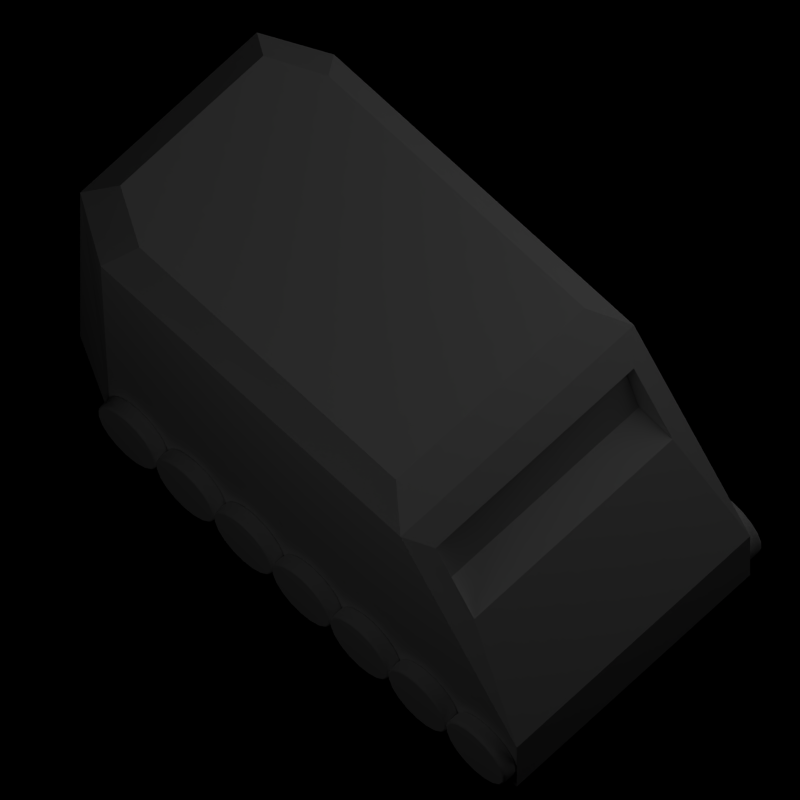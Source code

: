 # Source: harvester.blend  (saved by Blender 2.63.0; exported with 4.5.12 LTS)
import bpy
from mathutils import Matrix  # noqa: F401  (used for matrix-valued properties, if any)

bpy.ops.wm.read_factory_settings(use_empty=True)
scene = bpy.context.scene
scene.name = 'Scene'

# ---- collections
col_collection_1 = bpy.data.collections.new('Collection 1'); scene.collection.children.link(col_collection_1)

# ---- materials (node trees are filled in below, after node groups)
mat_body = bpy.data.materials.new('Body')
mat_body.alpha_threshold = 0.0
mat_body.use_transparent_shadow = False
mat_body.diffuse_color = (1.0, 1.0, 1.0, 1.0)
mat_body.roughness = 0.5
mat_body.line_color = (0.0, 0.0, 0.0, 1.0)
mat_glass = bpy.data.materials.new('Glass')
mat_glass.alpha_threshold = 0.0
mat_glass.use_transparent_shadow = False
mat_glass.roughness = 0.5
mat_glass.line_color = (0.0, 0.0, 0.0, 0.1)
mat_wheel = bpy.data.materials.new('Wheel')
mat_wheel.alpha_threshold = 0.0
mat_wheel.use_transparent_shadow = False
mat_wheel.diffuse_color = (1.0, 1.0, 1.0, 1.0)
mat_wheel.roughness = 0.5
mat_wheel.line_color = (0.0, 0.0, 0.0, 1.0)

# ---- material node trees

# ---- world
world_world = bpy.data.worlds.new('World'); scene.world = world_world
world_world.color = (0.0, 0.0, 0.0)
world_world.use_sun_shadow = False
world_world.sun_shadow_jitter_overblur = 0.0
world_world.cycles.sampling_method = 'MANUAL'
world_world.cycles.sample_map_resolution = 256
world_world.light_settings.ao_factor = 0.5

# ---- cameras
cam_camera = bpy.data.cameras.new('Camera')
cam_camera.type = 'ORTHO'
cam_camera.clip_end = 100.0
cam_camera.lens = 100.0
cam_camera.sensor_width = 32.0
cam_camera.sensor_height = 18.0
cam_camera.ortho_scale = 4.362
cam_camera.dof.focus_distance = 0.0
cam_camera.dof.aperture_fstop = 128.0

# ---- lights
light_point = bpy.data.lights.new('Point', 'POINT')
light_point.transmission_factor = 0.0
light_point.shadow_buffer_clip_start = 0.5
light_point.shadow_soft_size = 1.0
light_point.shadow_maximum_resolution = 0.006
light_point.use_absolute_resolution = True
light_point.cycles.use_multiple_importance_sampling = False
light_lamp = bpy.data.lights.new('Lamp', 'POINT')
light_lamp.transmission_factor = 0.0
light_lamp.cutoff_distance = 30.0
light_lamp.energy = 70.0
light_lamp.shadow_buffer_clip_start = 1.001
light_lamp.shadow_soft_size = 5.0
light_lamp.shadow_maximum_resolution = 0.006
light_lamp.use_absolute_resolution = True
light_lamp.cycles.use_multiple_importance_sampling = False

# ---- meshes
me_plane = bpy.data.meshes.new('Plane')
me_plane.from_pydata([(1.0, 1.0, 0.0), (1.0, -1.0, 0.0), (-1.0, -1.0, 0.0), (-1.0, 1.0, 0.0)], [], [(0, 3, 2, 1)])
me_plane.use_remesh_preserve_volume = False
me_plane.use_remesh_preserve_attributes = False
me_plane.use_mirror_vertex_groups = False
me_plane.update()
me_cube = bpy.data.meshes.new('Cube')
me_cube.from_pydata([(1.0, 1.0, -1.0), (1.0, -1.0, -1.0), (-1.0, -1.0, -1.0), (-1.0, 1.0, -1.0), (1.0, 1.0, 1.0), (1.0, -1.0, 1.0), (-1.0, -1.0, 1.0), (-1.0, 1.0, 1.0)], [], [(0, 1, 2, 3), (4, 7, 6, 5), (0, 4, 5, 1), (1, 5, 6, 2), (2, 6, 7, 3), (4, 0, 3, 7)])
me_cube.materials.append(None)
me_cube.use_remesh_preserve_volume = False
me_cube.use_remesh_preserve_attributes = False
me_cube.use_mirror_vertex_groups = False
me_cube.update()
me_cube_001 = bpy.data.meshes.new('Cube.001')
me_cube_001.from_pydata([(1.0, 1.0, -1.0), (-1.0, 1.0, -1.0), (1.0, 1.0, -0.5), (-1.0, 1.0, -0.5), (0.8, 0.3826, 1.0), (1.0, 0.5021, 0.8639), (-1.0, 0.5021, 0.8639), (-0.82, 0.3826, 1.0), (0.85, 0.743, 0.2547), (-0.85, 0.743, 0.2547), (0.85, 0.577, 0.7155), (-0.85, 0.577, 0.7155), (0.822, 0.6131, 0.3544), (-0.822, 0.6131, 0.3544), (0.822, 0.5517, 0.6755), (-0.822, 0.5517, 0.6755), (0.822, 0.5202, 0.2274), (-0.822, 0.5202, 0.2274), (0.822, 0.4588, 0.4797), (-0.822, 0.4588, 0.4797), (1.0, -0.74, -1.0), (0.74, -1.0, -1.0), (0.8, -0.7162, 1.0), (0.5894, -0.9036, 1.0), (1.0, -0.7827, 0.85), (0.74, -1.0, 0.85), (-1.0, -0.74, -1.0), (-0.7738, -1.0, -1.0), (-1.0, -0.7827, 0.85), (-0.7738, -1.0, 0.85), (-0.82, -0.7162, 1.0), (-0.6368, -0.9036, 1.0)], [], [(2, 0, 1, 3), (5, 6, 7, 4), (11, 9, 8, 10, 5, 2, 3, 6), (10, 11, 6, 5), (12, 13, 17, 16), (13, 12, 8, 9), (12, 14, 10, 8), (15, 13, 9, 11), (14, 15, 11, 10), (18, 16, 17, 19), (16, 18, 14, 12), (19, 17, 13, 15), (18, 19, 15, 14), (12, 13, 15, 14), (4, 22, 24, 5), (0, 2, 5, 24, 20), (23, 25, 24, 22), (25, 21, 20, 24), (0, 20, 21, 27, 26, 1), (26, 28, 6, 3, 1), (21, 25, 29, 27), (30, 7, 6, 28), (29, 25, 23, 31), (4, 7, 30, 31, 23, 22), (27, 29, 28, 26), (29, 31, 30, 28)])
me_cube_001.polygons.foreach_set('material_index', [0, 0, 0, 0, 0, 0, 0, 0, 0, 0, 0, 0, 0, 1, 0, 0, 0, 0, 0, 0, 0, 0, 0, 0, 0, 0])
me_cube_001.materials.append(mat_body)
me_cube_001.materials.append(mat_glass)
me_cube_001.use_remesh_preserve_volume = False
me_cube_001.use_remesh_preserve_attributes = False
me_cube_001.use_mirror_vertex_groups = False
me_cube_001.update()
me_cylinder = bpy.data.meshes.new('Cylinder')
me_cylinder.from_pydata([(0.08709, 0.2047, -0.04452), (0.1337, 0.1778, -0.04452), (0.1273, 0.1854, -0.03456), (0.0969, 0.2029, -0.03456), (0.06977, 0.2141, -0.03456), (0.07668, 0.2107, -0.03954), (0.08419, 0.2089, -0.03456), (9.313e-10, 0.2242, -0.03954), (0.007669, 0.2251, -0.03456), (-0.007669, 0.2251, -0.03456), (0.01184, 0.2221, -0.04452), (0.06485, 0.2128, -0.04452), (0.05622, 0.2178, -0.03456), (0.02165, 0.2239, -0.03456), (-0.06485, 0.2128, -0.04452), (-0.01184, 0.2221, -0.04452), (-0.02165, 0.2239, -0.03456), (-0.05622, 0.2178, -0.03456), (-0.0738, 0.2028, -0.0495), (-0.1387, 0.1653, -0.0495), (-0.1869, 0.1079, -0.0495), (-0.2125, 0.03747, -0.0495), (-0.2125, -0.03747, -0.0495), (-0.1869, -0.1079, -0.0495), (-0.1387, -0.1653, -0.0495), (-0.0738, -0.2028, -0.0495), (3.278e-08, -0.2158, -0.0495), (0.0738, -0.2028, -0.0495), (0.1387, -0.1653, -0.0495), (0.1869, -0.1079, -0.0495), (0.2125, -0.03747, -0.0495), (0.2125, 0.03747, -0.0495), (0.1869, 0.1079, -0.0495), (0.1387, 0.1653, -0.0495), (0.0738, 0.2028, -0.0495), (3.725e-09, 0.2158, -0.0495), (0.1506, 0.1675, -0.03456), (0.1441, 0.1718, -0.03954), (0.1388, 0.1773, -0.03456), (0.1605, 0.1576, -0.03456), (0.183, 0.1307, -0.03456), (0.1864, 0.1213, -0.04452), (0.1518, 0.1625, -0.04452), (0.1988, 0.1059, -0.03456), (0.1942, 0.1121, -0.03954), (0.1911, 0.1192, -0.03456), (0.2047, 0.09318, -0.03456), (0.2167, 0.06019, -0.03456), (0.2167, 0.05023, -0.04452), (0.1983, 0.1008, -0.04452), (0.223, 0.03153, -0.03456), (0.2208, 0.03893, -0.03954), (0.2203, 0.04664, -0.03456), (0.2242, 0.01755, -0.03456), (0.2242, -0.01755, -0.03456), (0.2208, -0.02691, -0.04452), (0.2208, 0.02691, -0.04452), (0.2203, -0.04664, -0.03456), (0.2208, -0.03893, -0.03954), (0.223, -0.03153, -0.03456), (0.2167, -0.06019, -0.03456), (0.2047, -0.09318, -0.03456), (0.1983, -0.1008, -0.04452), (0.2167, -0.05023, -0.04452), (0.1911, -0.1192, -0.03456), (0.1942, -0.1121, -0.03954), (0.1988, -0.1059, -0.03456), (0.183, -0.1307, -0.03456), (0.1605, -0.1576, -0.03456), (0.1518, -0.1625, -0.04452), (0.1864, -0.1213, -0.04452), (0.1388, -0.1773, -0.03456), (0.1441, -0.1718, -0.03954), (0.1506, -0.1675, -0.03456), (0.1273, -0.1854, -0.03456), (0.0969, -0.2029, -0.03456), (0.08709, -0.2047, -0.04452), (0.1337, -0.1778, -0.04452), (0.06977, -0.2141, -0.03456), (0.07668, -0.2107, -0.03954), (0.08419, -0.2089, -0.03456), (0.05622, -0.2178, -0.03456), (0.02165, -0.2239, -0.03456), (0.01184, -0.2221, -0.04452), (0.06485, -0.2128, -0.04452), (-0.007669, -0.2251, -0.03456), (3.417e-08, -0.2242, -0.03954), (0.007669, -0.2251, -0.03456), (-0.02165, -0.2239, -0.03456), (-0.05622, -0.2178, -0.03456), (-0.06485, -0.2128, -0.04452), (-0.01184, -0.2221, -0.04452), (-0.08419, -0.2089, -0.03456), (-0.07668, -0.2107, -0.03954), (-0.06977, -0.2141, -0.03456), (-0.0969, -0.2029, -0.03456), (-0.1273, -0.1854, -0.03456), (-0.1337, -0.1778, -0.04452), (-0.08709, -0.2047, -0.04452), (-0.1506, -0.1675, -0.03456), (-0.1441, -0.1718, -0.03954), (-0.1388, -0.1773, -0.03456), (-0.1605, -0.1576, -0.03456), (-0.183, -0.1307, -0.03456), (-0.1864, -0.1213, -0.04452), (-0.1518, -0.1625, -0.04452), (-0.1988, -0.1059, -0.03456), (-0.1942, -0.1121, -0.03954), (-0.1911, -0.1192, -0.03456), (-0.2047, -0.09318, -0.03456), (-0.2167, -0.06019, -0.03456), (-0.2167, -0.05023, -0.04452), (-0.1983, -0.1008, -0.04452), (-0.223, -0.03153, -0.03456), (-0.2208, -0.03893, -0.03954), (-0.2203, -0.04664, -0.03456), (-0.2242, -0.01755, -0.03456), (-0.2242, 0.01755, -0.03456), (-0.2208, 0.02691, -0.04452), (-0.2208, -0.02691, -0.04452), (-0.2203, 0.04664, -0.03456), (-0.2208, 0.03893, -0.03954), (-0.223, 0.03153, -0.03456), (-0.2167, 0.06019, -0.03456), (-0.2047, 0.09318, -0.03456), (-0.1983, 0.1008, -0.04452), (-0.2167, 0.05023, -0.04452), (-0.1911, 0.1192, -0.03456), (-0.1942, 0.1121, -0.03954), (-0.1988, 0.1059, -0.03456), (-0.183, 0.1307, -0.03456), (-0.1605, 0.1576, -0.03456), (-0.1518, 0.1625, -0.04452), (-0.1864, 0.1213, -0.04452), (-0.1388, 0.1773, -0.03456), (-0.1441, 0.1718, -0.03954), (-0.1506, 0.1675, -0.03456), (-0.1273, 0.1854, -0.03456), (-0.0969, 0.2029, -0.03456), (-0.0871, 0.2047, -0.04452), (-0.1337, 0.1778, -0.04452), (-0.06977, 0.2141, -0.03456), (-0.07668, 0.2107, -0.03954), (-0.08419, 0.2089, -0.03456), (0.02942, 0.2242, -0.01962), (0.02942, 0.2242, 0.01962), (0.04904, 0.2208, 0.01962), (0.04904, 0.2208, -0.01962), (-0.009807, 0.2259, -0.01977), (-0.009807, 0.2259, 0.01977), (0.009807, 0.2259, 0.01977), (0.009807, 0.2259, -0.01977), (-0.007669, 0.2251, 0.03456), (9.313e-10, 0.2242, 0.03954), (0.007669, 0.2251, 0.03456), (0.01184, 0.2221, 0.04452), (0.06485, 0.2128, 0.04452), (0.05622, 0.2178, 0.03456), (0.02165, 0.2239, 0.03456), (0.08419, 0.2089, 0.03456), (0.06977, 0.2141, 0.03456), (0.07668, 0.2107, 0.03954), (0.08649, 0.209, 0.01977), (0.08649, 0.209, -0.01977), (0.06806, 0.2157, -0.01977), (0.06806, 0.2157, 0.01977), (-0.04904, 0.2208, -0.01962), (-0.04904, 0.2208, 0.01962), (-0.02942, 0.2242, 0.01962), (-0.02942, 0.2242, -0.01962), (-0.08649, 0.209, -0.01977), (-0.08649, 0.209, 0.01977), (-0.06806, 0.2157, 0.01977), (-0.06806, 0.2157, -0.01977), (-0.07668, 0.2107, 0.03954), (-0.06977, 0.2141, 0.03456), (-0.08419, 0.2089, 0.03456), (-0.06485, 0.2128, 0.04452), (-0.01184, 0.2221, 0.04452), (-0.02165, 0.2239, 0.03456), (-0.05622, 0.2178, 0.03456), (0.1043, 0.2006, -0.01962), (0.1043, 0.2006, 0.01962), (0.1216, 0.1907, 0.01962), (0.1216, 0.1907, -0.01962), (0.08709, 0.2047, 0.04452), (0.1337, 0.1778, 0.04452), (0.1273, 0.1854, 0.03456), (0.0969, 0.2029, 0.03456), (0.1506, 0.1675, 0.03456), (0.1388, 0.1773, 0.03456), (0.1441, 0.1718, 0.03954), (0.1527, 0.1668, 0.01977), (0.1527, 0.1668, -0.01977), (0.1377, 0.1794, -0.01977), (0.1377, 0.1794, 0.01977), (0.0738, 0.2028, 0.0495), (3.725e-09, 0.2158, 0.0495), (-0.0738, 0.2028, 0.0495), (-0.1387, 0.1653, 0.0495), (-0.1869, 0.1079, 0.0495), (-0.2125, 0.03747, 0.0495), (-0.2125, -0.03747, 0.0495), (-0.1869, -0.1079, 0.0495), (-0.1387, -0.1653, 0.0495), (-0.0738, -0.2028, 0.0495), (3.278e-08, -0.2158, 0.0495), (0.0738, -0.2028, 0.0495), (0.1387, -0.1653, 0.0495), (0.1869, -0.1079, 0.0495), (0.2125, -0.03747, 0.0495), (0.2125, 0.03747, 0.0495), (0.1869, 0.1079, 0.0495), (0.1387, 0.1653, 0.0495), (-0.0969, 0.2029, 0.03456), (-0.1273, 0.1854, 0.03456), (-0.1337, 0.1778, 0.04452), (-0.0871, 0.2047, 0.04452), (-0.1506, 0.1675, 0.03456), (-0.1441, 0.1718, 0.03954), (-0.1388, 0.1773, 0.03456), (-0.1605, 0.1576, 0.03456), (-0.183, 0.1307, 0.03456), (-0.1864, 0.1213, 0.04452), (-0.1518, 0.1625, 0.04452), (-0.1988, 0.1059, 0.03456), (-0.1942, 0.1121, 0.03954), (-0.1911, 0.1192, 0.03456), (-0.2047, 0.09318, 0.03456), (-0.2167, 0.06019, 0.03456), (-0.2167, 0.05023, 0.04452), (-0.1983, 0.1008, 0.04452), (-0.223, 0.03153, 0.03456), (-0.2208, 0.03893, 0.03954), (-0.2203, 0.04664, 0.03456), (-0.2242, 0.01755, 0.03456), (-0.2242, -0.01755, 0.03456), (-0.2208, -0.02691, 0.04452), (-0.2208, 0.02691, 0.04452), (-0.2203, -0.04664, 0.03456), (-0.2208, -0.03893, 0.03954), (-0.223, -0.03153, 0.03456), (-0.2167, -0.06019, 0.03456), (-0.2047, -0.09318, 0.03456), (-0.1983, -0.1008, 0.04452), (-0.2167, -0.05023, 0.04452), (-0.1911, -0.1192, 0.03456), (-0.1942, -0.1121, 0.03954), (-0.1988, -0.1059, 0.03456), (-0.183, -0.1307, 0.03456), (-0.1605, -0.1576, 0.03456), (-0.1518, -0.1625, 0.04452), (-0.1864, -0.1213, 0.04452), (-0.1388, -0.1773, 0.03456), (-0.1441, -0.1718, 0.03954), (-0.1506, -0.1675, 0.03456), (-0.1273, -0.1854, 0.03456), (-0.0969, -0.2029, 0.03456), (-0.08709, -0.2047, 0.04452), (-0.1337, -0.1778, 0.04452), (-0.06977, -0.2141, 0.03456), (-0.07668, -0.2107, 0.03954), (-0.08419, -0.2089, 0.03456), (-0.05622, -0.2178, 0.03456), (-0.02165, -0.2239, 0.03456), (-0.01184, -0.2221, 0.04452), (-0.06485, -0.2128, 0.04452), (0.007669, -0.2251, 0.03456), (3.417e-08, -0.2242, 0.03954), (-0.007669, -0.2251, 0.03456), (0.02165, -0.2239, 0.03456), (0.05622, -0.2178, 0.03456), (0.06485, -0.2128, 0.04452), (0.01184, -0.2221, 0.04452), (0.08419, -0.2089, 0.03456), (0.07668, -0.2107, 0.03954), (0.06977, -0.2141, 0.03456), (0.0969, -0.2029, 0.03456), (0.1273, -0.1854, 0.03456), (0.1337, -0.1778, 0.04452), (0.08709, -0.2047, 0.04452), (0.1506, -0.1675, 0.03456), (0.1441, -0.1718, 0.03954), (0.1388, -0.1773, 0.03456), (0.1605, -0.1576, 0.03456), (0.183, -0.1307, 0.03456), (0.1864, -0.1213, 0.04452), (0.1518, -0.1625, 0.04452), (0.1988, -0.1059, 0.03456), (0.1942, -0.1121, 0.03954), (0.1911, -0.1192, 0.03456), (0.2047, -0.09318, 0.03456), (0.2167, -0.06019, 0.03456), (0.2167, -0.05023, 0.04452), (0.1983, -0.1008, 0.04452), (0.223, -0.03153, 0.03456), (0.2208, -0.03893, 0.03954), (0.2203, -0.04664, 0.03456), (0.2242, -0.01755, 0.03456), (0.2242, 0.01755, 0.03456), (0.2208, 0.02691, 0.04452), (0.2208, -0.02691, 0.04452), (0.2203, 0.04664, 0.03456), (0.2208, 0.03893, 0.03954), (0.223, 0.03153, 0.03456), (0.2167, 0.06019, 0.03456), (0.2047, 0.09318, 0.03456), (0.1983, 0.1008, 0.04452), (0.2167, 0.05023, 0.04452), (0.1911, 0.1192, 0.03456), (0.1942, 0.1121, 0.03954), (0.1988, 0.1059, 0.03456), (0.183, 0.1307, 0.03456), (0.1605, 0.1576, 0.03456), (0.1518, 0.1625, 0.04452), (0.1864, 0.1213, 0.04452), (0.1667, 0.1528, -0.01962), (0.1667, 0.1528, 0.01962), (0.1795, 0.1376, 0.01962), (0.1795, 0.1376, -0.01962), (0.2006, 0.1045, 0.01977), (0.2006, 0.1045, -0.01977), (0.1908, 0.1215, -0.01977), (0.1908, 0.1215, 0.01977), (0.2089, 0.08662, -0.01962), (0.2089, 0.08662, 0.01962), (0.2157, 0.06791, 0.01962), (0.2157, 0.06791, -0.01962), (0.2242, 0.02958, 0.01977), (0.2242, 0.02958, -0.01977), (0.2208, 0.04889, -0.01977), (0.2208, 0.04889, 0.01977), (0.2259, 0.009959, -0.01962), (0.2259, 0.009959, 0.01962), (0.2259, -0.009959, 0.01962), (0.2259, -0.009959, -0.01962), (0.2208, -0.04889, 0.01977), (0.2208, -0.04889, -0.01977), (0.2242, -0.02958, -0.01977), (0.2242, -0.02958, 0.01977), (0.2157, -0.06791, -0.01962), (0.2157, -0.06791, 0.01962), (0.2089, -0.08662, 0.01962), (0.2089, -0.08662, -0.01962), (0.1908, -0.1215, 0.01977), (0.1908, -0.1215, -0.01977), (0.2006, -0.1045, -0.01977), (0.2006, -0.1045, 0.01977), (0.1795, -0.1376, -0.01962), (0.1795, -0.1376, 0.01962), (0.1667, -0.1528, 0.01962), (0.1667, -0.1528, -0.01962), (0.1377, -0.1794, 0.01977), (0.1377, -0.1794, -0.01977), (0.1527, -0.1668, -0.01977), (0.1527, -0.1668, 0.01977), (0.1216, -0.1907, -0.01962), (0.1216, -0.1907, 0.01962), (0.1043, -0.2006, 0.01962), (0.1043, -0.2006, -0.01962), (0.06806, -0.2157, 0.01977), (0.06806, -0.2157, -0.01977), (0.08649, -0.209, -0.01977), (0.08649, -0.209, 0.01977), (0.04904, -0.2208, -0.01962), (0.04904, -0.2208, 0.01962), (0.02942, -0.2242, 0.01962), (0.02942, -0.2242, -0.01962), (-0.009807, -0.2259, 0.01977), (-0.009807, -0.2259, -0.01977), (0.009807, -0.2259, -0.01977), (0.009807, -0.2259, 0.01977), (-0.02942, -0.2242, -0.01962), (-0.02942, -0.2242, 0.01962), (-0.04904, -0.2208, 0.01962), (-0.04904, -0.2208, -0.01962), (-0.08649, -0.209, 0.01977), (-0.08649, -0.209, -0.01977), (-0.06806, -0.2157, -0.01977), (-0.06806, -0.2157, 0.01977), (-0.1043, -0.2006, -0.01962), (-0.1043, -0.2006, 0.01962), (-0.1216, -0.1907, 0.01962), (-0.1216, -0.1907, -0.01962), (-0.1527, -0.1668, 0.01977), (-0.1527, -0.1668, -0.01977), (-0.1377, -0.1794, -0.01977), (-0.1377, -0.1794, 0.01977), (-0.1667, -0.1528, -0.01962), (-0.1667, -0.1528, 0.01962), (-0.1795, -0.1376, 0.01962), (-0.1795, -0.1376, -0.01962), (-0.2006, -0.1045, 0.01977), (-0.2006, -0.1045, -0.01977), (-0.1908, -0.1215, -0.01977), (-0.1908, -0.1215, 0.01977), (-0.2089, -0.08662, -0.01962), (-0.2089, -0.08662, 0.01962), (-0.2157, -0.06791, 0.01962), (-0.2157, -0.06791, -0.01962), (-0.2242, -0.02958, 0.01977), (-0.2242, -0.02958, -0.01977), (-0.2208, -0.04889, -0.01977), (-0.2208, -0.04889, 0.01977), (-0.2259, -0.009959, -0.01962), (-0.2259, -0.009959, 0.01962), (-0.2259, 0.009959, 0.01962), (-0.2259, 0.009959, -0.01962), (-0.2208, 0.04889, 0.01977), (-0.2208, 0.04889, -0.01977), (-0.2242, 0.02958, -0.01977), (-0.2242, 0.02958, 0.01977), (-0.2157, 0.06791, -0.01962), (-0.2157, 0.06791, 0.01962), (-0.2089, 0.08662, 0.01962), (-0.2089, 0.08662, -0.01962), (-0.1908, 0.1215, 0.01977), (-0.1908, 0.1215, -0.01977), (-0.2006, 0.1045, -0.01977), (-0.2006, 0.1045, 0.01977), (-0.1795, 0.1376, -0.01962), (-0.1795, 0.1376, 0.01962), (-0.1667, 0.1528, 0.01962), (-0.1667, 0.1528, -0.01962), (-0.1377, 0.1794, 0.01977), (-0.1377, 0.1794, -0.01977), (-0.1527, 0.1668, -0.01977), (-0.1527, 0.1668, 0.01977), (-0.1216, 0.1907, -0.01962), (-0.1216, 0.1907, 0.01962), (-0.1043, 0.2006, 0.01962), (-0.1043, 0.2006, -0.01962)], [], [(81, 82, 83, 84), (78, 79, 80), (74, 75, 76, 77), (71, 72, 73), (67, 68, 69, 70), (64, 65, 66), (60, 61, 62, 63), (57, 58, 59), (53, 54, 55, 56), (50, 51, 52), (46, 47, 48, 49), (43, 44, 45), (39, 40, 41, 42), (36, 37, 38), (3, 2, 1, 0), (6, 5, 4), (9, 8, 7), (13, 12, 11, 10), (17, 16, 15, 14), (35, 34, 33, 32, 31, 30, 29, 28, 27, 26, 25, 24, 23, 22, 21, 20, 19, 18), (85, 86, 87), (88, 89, 90, 91), (92, 93, 94), (95, 96, 97, 98), (99, 100, 101), (102, 103, 104, 105), (106, 107, 108), (109, 110, 111, 112), (113, 114, 115), (116, 117, 118, 119), (120, 121, 122), (123, 124, 125, 126), (127, 128, 129), (130, 131, 132, 133), (134, 135, 136), (137, 138, 139, 140), (141, 142, 143), (144, 145, 146, 147), (148, 149, 150, 151), (152, 153, 154), (155, 156, 157, 158), (159, 160, 161), (162, 163, 164, 165), (166, 167, 168, 169), (170, 171, 172, 173), (174, 175, 176), (177, 178, 179, 180), (181, 182, 183, 184), (185, 186, 187, 188), (189, 190, 191), (192, 193, 194, 195), (196, 197, 198, 199, 200, 201, 202, 203, 204, 205, 206, 207, 208, 209, 210, 211, 212, 213), (214, 215, 216, 217), (218, 219, 220), (221, 222, 223, 224), (225, 226, 227), (228, 229, 230, 231), (232, 233, 234), (235, 236, 237, 238), (239, 240, 241), (242, 243, 244, 245), (246, 247, 248), (249, 250, 251, 252), (253, 254, 255), (256, 257, 258, 259), (260, 261, 262), (263, 264, 265, 266), (267, 268, 269), (270, 271, 272, 273), (274, 275, 276), (277, 278, 279, 280), (281, 282, 283), (284, 285, 286, 287), (288, 289, 290), (291, 292, 293, 294), (295, 296, 297), (298, 299, 300, 301), (302, 303, 304), (305, 306, 307, 308), (309, 310, 311), (312, 313, 314, 315), (316, 317, 318, 319), (320, 321, 322, 323), (324, 325, 326, 327), (328, 329, 330, 331), (332, 333, 334, 335), (336, 337, 338, 339), (340, 341, 342, 343), (344, 345, 346, 347), (348, 349, 350, 351), (352, 353, 354, 355), (356, 357, 358, 359), (360, 361, 362, 363), (364, 365, 366, 367), (368, 369, 370, 371), (372, 373, 374, 375), (376, 377, 378, 379), (380, 381, 382, 383), (384, 385, 386, 387), (388, 389, 390, 391), (392, 393, 394, 395), (396, 397, 398, 399), (400, 401, 402, 403), (404, 405, 406, 407), (408, 409, 410, 411), (412, 413, 414, 415), (416, 417, 418, 419), (420, 421, 422, 423), (424, 425, 426, 427), (428, 429, 430, 431), (10, 11, 34, 35), (0, 1, 33, 34), (42, 41, 32, 33), (49, 48, 31, 32), (56, 55, 30, 31), (63, 62, 29, 30), (70, 69, 28, 29), (77, 76, 27, 28), (84, 83, 26, 27), (91, 90, 25, 26), (98, 97, 24, 25), (105, 104, 23, 24), (112, 111, 22, 23), (119, 118, 21, 22), (126, 125, 20, 21), (133, 132, 19, 20), (140, 139, 18, 19), (14, 15, 35, 18), (166, 169, 16, 17), (9, 7, 15, 16), (142, 141, 17, 14), (144, 147, 12, 13), (4, 5, 11, 12), (7, 8, 13, 10), (148, 151, 8, 9), (3, 0, 5, 6), (164, 163, 6, 4), (181, 184, 2, 3), (38, 37, 1, 2), (39, 42, 37, 36), (194, 193, 36, 38), (316, 319, 40, 39), (45, 44, 41, 40), (46, 49, 44, 43), (322, 321, 43, 45), (324, 327, 47, 46), (52, 51, 48, 47), (53, 56, 51, 50), (330, 329, 50, 52), (332, 335, 54, 53), (59, 58, 55, 54), (60, 63, 58, 57), (338, 337, 57, 59), (340, 343, 61, 60), (66, 65, 62, 61), (67, 70, 65, 64), (346, 345, 64, 66), (348, 351, 68, 67), (73, 72, 69, 68), (74, 77, 72, 71), (354, 353, 71, 73), (356, 359, 75, 74), (80, 79, 76, 75), (81, 84, 79, 78), (362, 361, 78, 80), (364, 367, 82, 81), (87, 86, 83, 82), (88, 91, 86, 85), (370, 369, 85, 87), (372, 375, 89, 88), (94, 93, 90, 89), (95, 98, 93, 92), (378, 377, 92, 94), (380, 383, 96, 95), (101, 100, 97, 96), (102, 105, 100, 99), (386, 385, 99, 101), (388, 391, 103, 102), (108, 107, 104, 103), (109, 112, 107, 106), (394, 393, 106, 108), (396, 399, 110, 109), (115, 114, 111, 110), (116, 119, 114, 113), (402, 401, 113, 115), (404, 407, 117, 116), (122, 121, 118, 117), (123, 126, 121, 120), (410, 409, 120, 122), (412, 415, 124, 123), (129, 128, 125, 124), (130, 133, 128, 127), (418, 417, 127, 129), (420, 423, 131, 130), (136, 135, 132, 131), (137, 140, 135, 134), (426, 425, 134, 136), (428, 431, 138, 137), (143, 142, 139, 138), (170, 173, 141, 143), (151, 150, 145, 144), (158, 157, 146, 145), (165, 164, 147, 146), (169, 168, 149, 148), (152, 154, 150, 149), (179, 178, 153, 152), (155, 158, 154, 153), (197, 196, 156, 155), (161, 160, 157, 156), (162, 165, 160, 159), (185, 188, 159, 161), (182, 181, 163, 162), (173, 172, 167, 166), (180, 179, 168, 167), (431, 430, 171, 170), (176, 175, 172, 171), (177, 180, 175, 174), (214, 217, 174, 176), (198, 197, 178, 177), (188, 187, 183, 182), (195, 194, 184, 183), (196, 213, 186, 185), (191, 190, 187, 186), (192, 195, 190, 189), (314, 313, 189, 191), (317, 316, 193, 192), (217, 216, 199, 198), (224, 223, 200, 199), (231, 230, 201, 200), (238, 237, 202, 201), (245, 244, 203, 202), (252, 251, 204, 203), (259, 258, 205, 204), (266, 265, 206, 205), (273, 272, 207, 206), (280, 279, 208, 207), (287, 286, 209, 208), (294, 293, 210, 209), (301, 300, 211, 210), (308, 307, 212, 211), (315, 314, 213, 212), (430, 429, 215, 214), (220, 219, 216, 215), (221, 224, 219, 218), (424, 427, 218, 220), (422, 421, 222, 221), (227, 226, 223, 222), (228, 231, 226, 225), (416, 419, 225, 227), (414, 413, 229, 228), (234, 233, 230, 229), (235, 238, 233, 232), (408, 411, 232, 234), (406, 405, 236, 235), (241, 240, 237, 236), (242, 245, 240, 239), (400, 403, 239, 241), (398, 397, 243, 242), (248, 247, 244, 243), (249, 252, 247, 246), (392, 395, 246, 248), (390, 389, 250, 249), (255, 254, 251, 250), (256, 259, 254, 253), (384, 387, 253, 255), (382, 381, 257, 256), (262, 261, 258, 257), (263, 266, 261, 260), (376, 379, 260, 262), (374, 373, 264, 263), (269, 268, 265, 264), (270, 273, 268, 267), (368, 371, 267, 269), (366, 365, 271, 270), (276, 275, 272, 271), (277, 280, 275, 274), (360, 363, 274, 276), (358, 357, 278, 277), (283, 282, 279, 278), (284, 287, 282, 281), (352, 355, 281, 283), (350, 349, 285, 284), (290, 289, 286, 285), (291, 294, 289, 288), (344, 347, 288, 290), (342, 341, 292, 291), (297, 296, 293, 292), (298, 301, 296, 295), (336, 339, 295, 297), (334, 333, 299, 298), (304, 303, 300, 299), (305, 308, 303, 302), (328, 331, 302, 304), (326, 325, 306, 305), (311, 310, 307, 306), (312, 315, 310, 309), (320, 323, 309, 311), (318, 317, 313, 312), (323, 322, 319, 318), (325, 324, 321, 320), (331, 330, 327, 326), (333, 332, 329, 328), (339, 338, 335, 334), (341, 340, 337, 336), (347, 346, 343, 342), (349, 348, 345, 344), (355, 354, 351, 350), (357, 356, 353, 352), (363, 362, 359, 358), (365, 364, 361, 360), (371, 370, 367, 366), (373, 372, 369, 368), (379, 378, 375, 374), (381, 380, 377, 376), (387, 386, 383, 382), (389, 388, 385, 384), (395, 394, 391, 390), (397, 396, 393, 392), (403, 402, 399, 398), (405, 404, 401, 400), (411, 410, 407, 406), (413, 412, 409, 408), (419, 418, 415, 414), (421, 420, 417, 416), (427, 426, 423, 422), (429, 428, 425, 424), (15, 7, 10, 35), (5, 0, 34, 11), (37, 42, 33, 1), (44, 49, 32, 41), (51, 56, 31, 48), (58, 63, 30, 55), (65, 70, 29, 62), (72, 77, 28, 69), (79, 84, 27, 76), (86, 91, 26, 83), (93, 98, 25, 90), (100, 105, 24, 97), (107, 112, 23, 104), (114, 119, 22, 111), (121, 126, 21, 118), (128, 133, 20, 125), (135, 140, 19, 132), (142, 14, 18, 139), (144, 13, 8, 151), (154, 158, 145, 150), (160, 165, 146, 157), (12, 147, 164, 4), (166, 17, 141, 173), (175, 180, 167, 172), (149, 168, 179, 152), (16, 169, 148, 9), (181, 3, 6, 163), (188, 182, 162, 159), (190, 195, 183, 187), (2, 184, 194, 38), (185, 161, 156, 196), (178, 197, 155, 153), (217, 198, 177, 174), (219, 224, 199, 216), (226, 231, 200, 223), (233, 238, 201, 230), (240, 245, 202, 237), (247, 252, 203, 244), (254, 259, 204, 251), (261, 266, 205, 258), (268, 273, 206, 265), (275, 280, 207, 272), (282, 287, 208, 279), (289, 294, 209, 286), (296, 301, 210, 293), (303, 308, 211, 300), (310, 315, 212, 307), (186, 213, 314, 191), (316, 39, 36, 193), (313, 317, 192, 189), (323, 318, 312, 309), (40, 319, 322, 45), (324, 46, 43, 321), (306, 325, 320, 311), (331, 326, 305, 302), (47, 327, 330, 52), (332, 53, 50, 329), (299, 333, 328, 304), (339, 334, 298, 295), (54, 335, 338, 59), (340, 60, 57, 337), (292, 341, 336, 297), (347, 342, 291, 288), (61, 343, 346, 66), (348, 67, 64, 345), (285, 349, 344, 290), (355, 350, 284, 281), (68, 351, 354, 73), (356, 74, 71, 353), (278, 357, 352, 283), (363, 358, 277, 274), (75, 359, 362, 80), (364, 81, 78, 361), (271, 365, 360, 276), (371, 366, 270, 267), (82, 367, 370, 87), (372, 88, 85, 369), (264, 373, 368, 269), (379, 374, 263, 260), (89, 375, 378, 94), (380, 95, 92, 377), (257, 381, 376, 262), (387, 382, 256, 253), (96, 383, 386, 101), (388, 102, 99, 385), (250, 389, 384, 255), (395, 390, 249, 246), (103, 391, 394, 108), (396, 109, 106, 393), (243, 397, 392, 248), (403, 398, 242, 239), (110, 399, 402, 115), (404, 116, 113, 401), (236, 405, 400, 241), (411, 406, 235, 232), (117, 407, 410, 122), (412, 123, 120, 409), (229, 413, 408, 234), (419, 414, 228, 225), (124, 415, 418, 129), (420, 130, 127, 417), (222, 421, 416, 227), (427, 422, 221, 218), (131, 423, 426, 136), (428, 137, 134, 425), (215, 429, 424, 220), (171, 430, 214, 176), (138, 431, 170, 143)])
me_cylinder.polygons.foreach_set('use_smooth', [1, 1, 1, 1, 1, 1, 1, 1, 1, 1, 1, 1, 1, 1, 1, 1, 1, 1, 1, 0, 1, 1, 1, 1, 1, 1, 1, 1, 1, 1, 1, 1, 1, 1, 1, 1, 1, 1, 1, 1, 1, 1, 1, 1, 1, 1, 1, 1, 1, 1, 1, 0, 1, 1, 1, 1, 1, 1, 1, 1, 1, 1, 1, 1, 1, 1, 1, 1, 1, 1, 1, 1, 1, 1, 1, 1, 1, 1, 1, 1, 1, 1, 1, 1, 1, 1, 1, 1, 1, 1, 1, 1, 1, 1, 1, 1, 1, 1, 1, 1, 1, 1, 1, 1, 1, 1, 1, 1, 1, 1, 1, 1, 1, 1, 1, 1, 1, 1, 1, 1, 1, 1, 1, 1, 1, 1, 1, 1, 1, 1, 1, 1, 1, 1, 1, 1, 1, 1, 1, 1, 1, 1, 1, 1, 1, 1, 1, 1, 1, 1, 1, 1, 1, 1, 1, 1, 1, 1, 1, 1, 1, 1, 1, 1, 1, 1, 1, 1, 1, 1, 1, 1, 1, 1, 1, 1, 1, 1, 1, 1, 1, 1, 1, 1, 1, 1, 1, 1, 1, 1, 1, 1, 1, 1, 1, 1, 1, 1, 1, 1, 1, 1, 1, 1, 1, 1, 1, 1, 1, 1, 1, 1, 1, 1, 1, 1, 1, 1, 1, 1, 1, 1, 1, 1, 1, 1, 1, 1, 1, 1, 1, 1, 1, 1, 1, 1, 1, 1, 1, 1, 1, 1, 1, 1, 1, 1, 1, 1, 1, 1, 1, 1, 1, 1, 1, 1, 1, 1, 1, 1, 1, 1, 1, 1, 1, 1, 1, 1, 1, 1, 1, 1, 1, 1, 1, 1, 1, 1, 1, 1, 1, 1, 1, 1, 1, 1, 1, 1, 1, 1, 1, 1, 1, 1, 1, 1, 1, 1, 1, 1, 1, 1, 1, 1, 1, 1, 1, 1, 1, 1, 1, 1, 1, 1, 1, 1, 1, 1, 1, 1, 1, 1, 1, 1, 1, 1, 1, 1, 1, 1, 1, 1, 1, 1, 1, 1, 1, 1, 1, 1, 1, 1, 1, 1, 1, 1, 1, 1, 1, 1, 1, 1, 1, 1, 1, 1, 1, 1, 1, 1, 1, 1, 1, 1, 1, 1, 1, 1, 1, 1, 1, 1, 1, 1, 1, 1, 1, 1, 1, 1, 1, 1, 1, 1, 1, 1, 1, 1, 1, 1, 1, 1, 1, 1, 1, 1, 1, 1, 1, 1, 1, 1, 1, 1, 1, 1, 1, 1, 1, 1, 1, 1, 1, 1, 1, 1, 1, 1, 1, 1, 1, 1, 1, 1, 1, 1, 1, 1, 1, 1, 1, 1, 1, 1])
me_cylinder.materials.append(mat_wheel)
me_cylinder.use_remesh_preserve_volume = False
me_cylinder.use_remesh_preserve_attributes = False
me_cylinder.use_mirror_vertex_groups = False
me_cylinder.update()

# ---- objects
ob_point = bpy.data.objects.new('Point', light_point)
ob_plane = bpy.data.objects.new('Plane', me_plane)
ob_bounding_box = bpy.data.objects.new('Bounding Box', me_cube)
ob_body = bpy.data.objects.new('Body', me_cube_001)
ob_cylinder = bpy.data.objects.new('Cylinder', me_cylinder)
ob_lamp = bpy.data.objects.new('Lamp', light_lamp)
ob_camera = bpy.data.objects.new('Camera', cam_camera)

# ---- transforms, parenting, visibility, modifiers, constraints
ob_point.location = (-3.147, -3.99, 4.241)
ob_point.lineart.crease_threshold = 0.0
ob_plane.location = (0.0, 0.0, 0.0)
ob_plane.scale = (4.572, 5.914, 1.0)
ob_plane.hide_render = True
ob_plane.lineart.crease_threshold = 0.0
ob_bounding_box.location = (0.0, -0.5, 1.0)
ob_bounding_box.rotation_euler = (0.0, 0.0, -2.356)
ob_bounding_box.scale = (0.9, 1.8, 1.0)
ob_bounding_box.lock_rotations_4d = False
ob_bounding_box.empty_display_type = 'ARROWS'
ob_bounding_box.hide_render = True
ob_bounding_box.display_type = 'WIRE'
ob_bounding_box.lineart.crease_threshold = 0.0
ob_body.location = (0.0, -0.5, 1.0)
ob_body.scale = (0.9, 1.8, 1.0)
ob_body.lock_rotations_4d = False
ob_body.empty_display_type = 'ARROWS'
ob_body.display_type = 'SOLID'
ob_body.lineart.crease_threshold = 0.0
_c = ob_body.constraints.new('CHILD_OF'); _c.name = 'ChildOf'
_c.target = ob_bounding_box
_c.use_location_x = False
_c.use_location_y = False
_c.use_location_z = False
_c.use_rotation_x = False
_c.use_rotation_y = False
_c.use_scale_x = False
_c.use_scale_y = False
_c.use_scale_z = False
_c.set_inverse_pending = False
ob_cylinder.location = (0.9495, 1.574, -0.7706)
ob_cylinder.rotation_euler = (1.571, 0.0, 1.571)
ob_cylinder.lineart.crease_threshold = 0.0
_m = ob_cylinder.modifiers.new('Array', 'ARRAY')
_m.count = 7
_m.constant_offset_displace = (0.0, 0.0, 0.0)
_m.relative_offset_displace = (-0.99, 0.0, 0.0)
_m = ob_cylinder.modifiers.new('Array.001', 'ARRAY')
_m.constant_offset_displace = (0.0, 0.0, 0.0)
_m.relative_offset_displace = (0.0, 0.0, -19.15)
_m.offset_object = ob_body
_c = ob_cylinder.constraints.new('CHILD_OF'); _c.name = 'ChildOf'
_c.active = False
_c.target = ob_body
_c.use_scale_x = False
_c.use_scale_y = False
_c.use_scale_z = False
_c.set_inverse_pending = False
ob_lamp.location = (4.076, 1.005, 5.904)
ob_lamp.rotation_euler = (0.6503, 0.05522, 1.866)
ob_lamp.lock_rotations_4d = False
ob_lamp.empty_display_type = 'ARROWS'
ob_lamp.color = (0.0, 0.0, 0.0, 0.0)
ob_lamp.lineart.crease_threshold = 0.0
ob_camera.location = (0.0, -6.7, 14.19)
ob_camera.rotation_euler = (0.4363, 0.0, 0.0)
ob_camera.lock_rotations_4d = False
ob_camera.empty_display_type = 'ARROWS'
ob_camera.color = (0.0, 0.0, 0.0, 0.0)
ob_camera.display_type = 'WIRE'
ob_camera.lineart.crease_threshold = 0.0

# ---- collection membership
col_collection_1.objects.link(ob_point)
col_collection_1.objects.link(ob_plane)
col_collection_1.objects.link(ob_bounding_box)
col_collection_1.objects.link(ob_body)
col_collection_1.objects.link(ob_cylinder)
col_collection_1.objects.link(ob_lamp)
col_collection_1.objects.link(ob_camera)

# ---- scene / render settings (as saved in the file)
scene.camera = ob_camera
scene.frame_start = 0; scene.frame_end = 7; scene.frame_set(3)
scene.render.engine = 'BLENDER_EEVEE_NEXT'
scene.render.image_settings.compression = 90
scene.render.resolution_x = 64
scene.render.resolution_y = 64
scene.render.dither_intensity = 0.0
scene.render.use_compositing = False
scene.render.bake_margin = 2
scene.render.bake_bias = 0.0
scene.cycles.use_denoising = False
scene.cycles.samples = 10
scene.cycles.sampling_pattern = 'TABULATED_SOBOL'
scene.cycles.light_sampling_threshold = 0.0
scene.cycles.use_adaptive_sampling = False
scene.cycles.use_light_tree = False
scene.cycles.blur_glossy = 0.0
scene.cycles.volume_bounces = 1
scene.cycles.pixel_filter_type = 'GAUSSIAN'
scene.cycles.sample_clamp_indirect = 0.0
scene.view_settings.view_transform = 'Standard'
bpy.context.view_layer.update()
